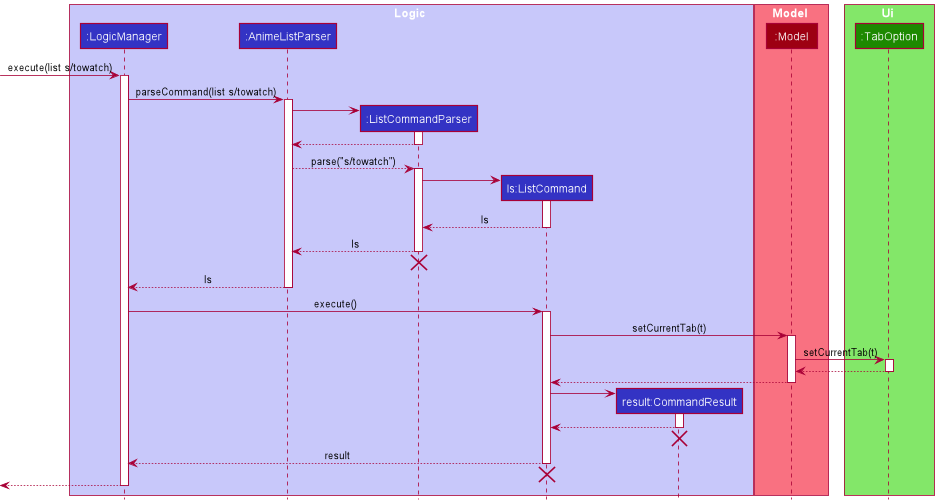

The diagram above was rendered by PlantUML. Its source (embedded in the PNG):
@startuml
!include style.puml

box Logic LOGIC_COLOR_T1
participant ":LogicManager" as LogicManager LOGIC_COLOR
participant ":AnimeListParser" as AnimeListParser LOGIC_COLOR
participant ":ListCommandParser" as ListCommandParser LOGIC_COLOR
participant "ls:ListCommand" as ListCommand LOGIC_COLOR
participant "result:CommandResult" as CommandResult LOGIC_COLOR
end box

box Model MODEL_COLOR_T1
participant ":Model" as Model MODEL_COLOR
end box

box Ui UI_COLOR_T1
participant ":TabOption" as TabOption UI_COLOR
end box

[-> LogicManager : execute(list s/towatch)
activate LogicManager

LogicManager -> AnimeListParser : parseCommand(list s/towatch)
activate AnimeListParser

create ListCommandParser

AnimeListParser -> ListCommandParser
activate ListCommandParser

ListCommandParser --> AnimeListParser
deactivate ListCommandParser


AnimeListParser --> ListCommandParser : parse("s/towatch")
activate ListCommandParser

create ListCommand
ListCommandParser -> ListCommand
activate ListCommand


ListCommand --> ListCommandParser : ls
deactivate ListCommand

ListCommandParser --> AnimeListParser : ls
deactivate ListCommandParser
'Hidden arrow to position the destroy marker below the end of the activation bar.
ListCommandParser -[hidden]-> AnimeListParser
destroy ListCommandParser

AnimeListParser --> LogicManager : ls
deactivate AnimeListParser

LogicManager -> ListCommand : execute()
activate ListCommand

ListCommand -> Model : setCurrentTab(t)
activate Model

Model -> TabOption : setCurrentTab(t)
activate TabOption

TabOption --> Model
deactivate TabOption

Model --> ListCommand
deactivate Model

create CommandResult

ListCommand -> CommandResult
activate CommandResult

CommandResult --> ListCommand
deactivate CommandResult
'Hidden arrow to position the destroy marker below the end of the activation bar.
CommandResult -[hidden]-> AnimeListParser
destroy CommandResult

ListCommand --> LogicManager : result
deactivate ListCommand
'Hidden arrow to position the destroy marker below the end of the activation bar.
ListCommand -[hidden]-> AnimeListParser
destroy ListCommand

[<--LogicManager
deactivate LogicManager
@enduml